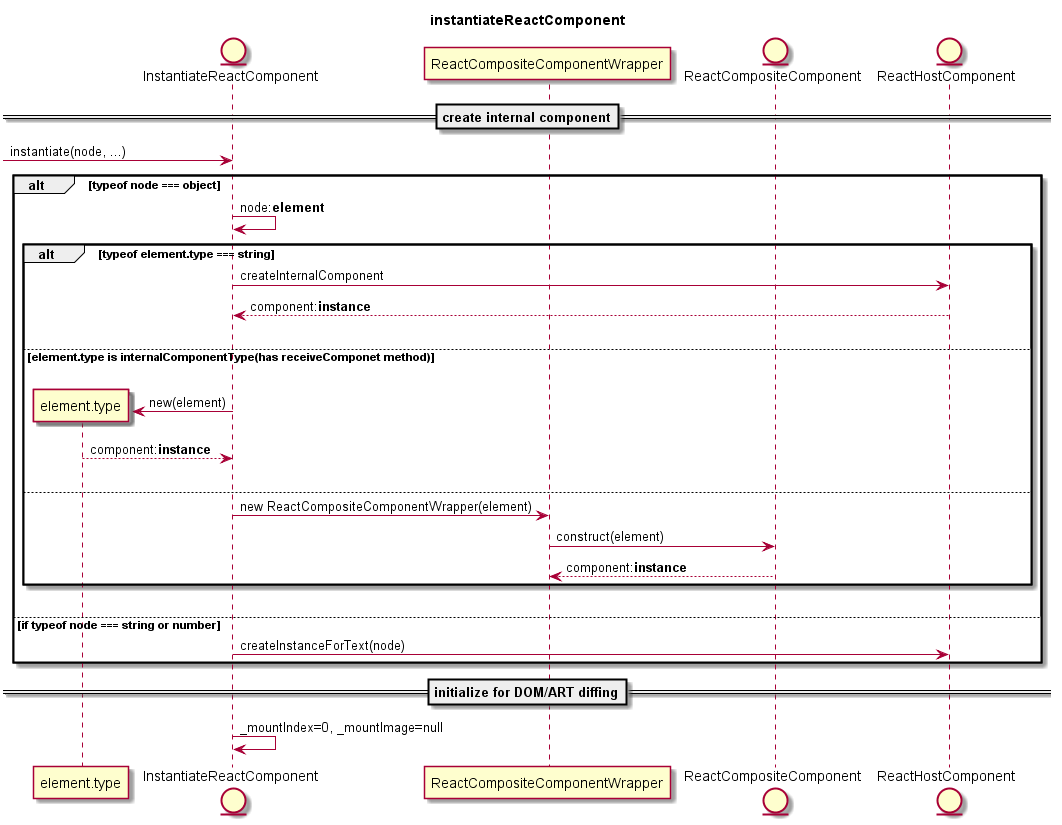

The diagram above was rendered by PlantUML. Its source (embedded in the PNG):
@startuml
title instantiateReactComponent
Entity InstantiateReactComponent order 5
participant ReactCompositeComponentWrapper order 10
Entity ReactCompositeComponent order 20
Entity ReactHostComponent order 30
==create internal component==
[-> InstantiateReactComponent: instantiate(node, ...)
alt typeof node === object
  InstantiateReactComponent -> InstantiateReactComponent: node:**element**
  alt typeof element.type === string
    InstantiateReactComponent -> ReactHostComponent: createInternalComponent
    return component:**instance**
  |||
  else element.type is internalComponentType(has receiveComponet method)
  |||
    create element.type
    InstantiateReactComponent -> element.type: new(element)
    return component:**instance**
  |||
  else 
    InstantiateReactComponent -> ReactCompositeComponentWrapper: new ReactCompositeComponentWrapper(element)
    ReactCompositeComponentWrapper -> ReactCompositeComponent: construct(element)
    return component:**instance**
  end
|||
else if typeof node === string or number
  InstantiateReactComponent -> ReactHostComponent: createInstanceForText(node)
end

==initialize for DOM/ART diffing==
InstantiateReactComponent -> InstantiateReactComponent: _mountIndex=0, _mountImage=null

@enduml